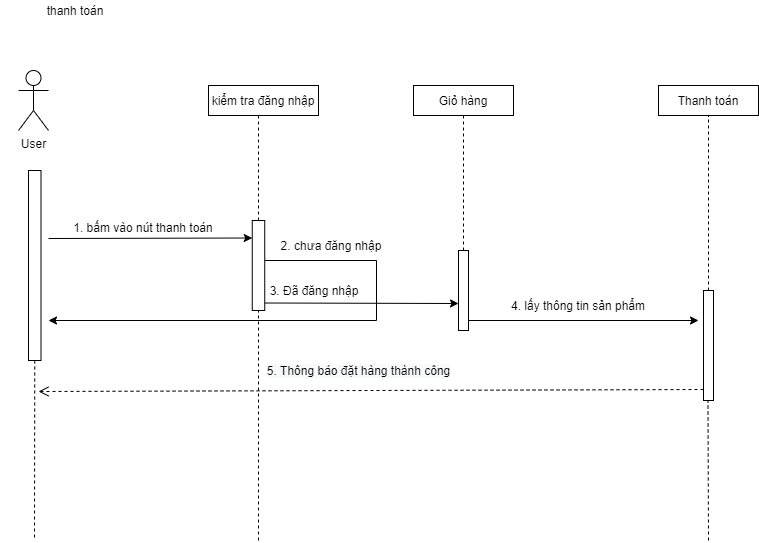

The diagram above was exported from draw.io. Its source (the exported page's mxGraphModel, read from the mxfile embedded in the PNG):
<mxGraphModel dx="1117" dy="1737" grid="1" gridSize="10" guides="1" tooltips="1" connect="1" arrows="1" fold="1" page="1" pageScale="1" pageWidth="850" pageHeight="1100" math="0" shadow="0">
  <root>
    <mxCell id="0" />
    <mxCell id="1" parent="0" />
    <mxCell id="romqNkVSiZGDf8s8h0Tf-1" value="User&lt;br&gt;" style="shape=umlActor;verticalLabelPosition=bottom;verticalAlign=top;html=1;outlineConnect=0;" vertex="1" parent="1">
      <mxGeometry x="220" y="50" width="30" height="60" as="geometry" />
    </mxCell>
    <mxCell id="romqNkVSiZGDf8s8h0Tf-2" value="" style="rounded=0;whiteSpace=wrap;html=1;" vertex="1" parent="1">
      <mxGeometry x="230" y="150" width="12.5" height="190" as="geometry" />
    </mxCell>
    <mxCell id="romqNkVSiZGDf8s8h0Tf-3" value="" style="endArrow=classic;html=1;entryX=0;entryY=0.25;entryDx=0;entryDy=0;" edge="1" parent="1">
      <mxGeometry width="50" height="50" relative="1" as="geometry">
        <mxPoint x="250" y="218" as="sourcePoint" />
        <mxPoint x="453.75" y="217.5" as="targetPoint" />
      </mxGeometry>
    </mxCell>
    <mxCell id="romqNkVSiZGDf8s8h0Tf-4" value="1. bấm vào nút thanh toán" style="text;html=1;strokeColor=none;fillColor=none;align=center;verticalAlign=middle;whiteSpace=wrap;rounded=0;" vertex="1" parent="1">
      <mxGeometry x="270" y="192" width="150" height="30" as="geometry" />
    </mxCell>
    <mxCell id="romqNkVSiZGDf8s8h0Tf-6" value="" style="endArrow=none;dashed=1;html=1;exitX=0.5;exitY=1;exitDx=0;exitDy=0;" edge="1" parent="1" source="romqNkVSiZGDf8s8h0Tf-2">
      <mxGeometry width="50" height="50" relative="1" as="geometry">
        <mxPoint x="470" y="380" as="sourcePoint" />
        <mxPoint x="236" y="520" as="targetPoint" />
      </mxGeometry>
    </mxCell>
    <mxCell id="romqNkVSiZGDf8s8h0Tf-7" value="thanh toán" style="text;html=1;strokeColor=none;fillColor=none;align=center;verticalAlign=middle;whiteSpace=wrap;rounded=0;" vertex="1" parent="1">
      <mxGeometry x="202.5" y="-20" width="147.5" height="20" as="geometry" />
    </mxCell>
    <mxCell id="romqNkVSiZGDf8s8h0Tf-8" value="" style="rounded=0;whiteSpace=wrap;html=1;" vertex="1" parent="1">
      <mxGeometry x="453.75" y="200" width="12.5" height="90" as="geometry" />
    </mxCell>
    <mxCell id="romqNkVSiZGDf8s8h0Tf-9" value="" style="endArrow=none;dashed=1;html=1;entryX=0.5;entryY=0;entryDx=0;entryDy=0;exitX=0.5;exitY=1;exitDx=0;exitDy=0;" edge="1" parent="1" target="romqNkVSiZGDf8s8h0Tf-8">
      <mxGeometry width="50" height="50" relative="1" as="geometry">
        <mxPoint x="460" y="95" as="sourcePoint" />
        <mxPoint x="520" y="330" as="targetPoint" />
      </mxGeometry>
    </mxCell>
    <mxCell id="romqNkVSiZGDf8s8h0Tf-10" value="" style="endArrow=none;dashed=1;html=1;entryX=0.5;entryY=1;entryDx=0;entryDy=0;" edge="1" parent="1" target="romqNkVSiZGDf8s8h0Tf-8">
      <mxGeometry width="50" height="50" relative="1" as="geometry">
        <mxPoint x="460" y="520" as="sourcePoint" />
        <mxPoint x="520" y="190" as="targetPoint" />
      </mxGeometry>
    </mxCell>
    <mxCell id="romqNkVSiZGDf8s8h0Tf-11" value="kiểm tra đăng nhập" style="rounded=0;whiteSpace=wrap;html=1;" vertex="1" parent="1">
      <mxGeometry x="410" y="65" width="110" height="30" as="geometry" />
    </mxCell>
    <mxCell id="romqNkVSiZGDf8s8h0Tf-18" style="edgeStyle=orthogonalEdgeStyle;rounded=0;orthogonalLoop=1;jettySize=auto;html=1;" edge="1" parent="1">
      <mxGeometry relative="1" as="geometry">
        <mxPoint x="250" y="300" as="targetPoint" />
        <Array as="points">
          <mxPoint x="578" y="240" />
          <mxPoint x="578" y="300" />
          <mxPoint x="250" y="300" />
        </Array>
        <mxPoint x="466.25" y="240" as="sourcePoint" />
      </mxGeometry>
    </mxCell>
    <mxCell id="romqNkVSiZGDf8s8h0Tf-19" value="2. chưa đăng nhập" style="text;html=1;strokeColor=none;fillColor=none;align=center;verticalAlign=middle;whiteSpace=wrap;rounded=0;" vertex="1" parent="1">
      <mxGeometry x="466.25" y="210" width="133.75" height="30" as="geometry" />
    </mxCell>
    <mxCell id="romqNkVSiZGDf8s8h0Tf-20" value="" style="endArrow=classic;html=1;exitX=1;exitY=0.75;exitDx=0;exitDy=0;" edge="1" parent="1">
      <mxGeometry width="50" height="50" relative="1" as="geometry">
        <mxPoint x="466.25" y="282.5" as="sourcePoint" />
        <mxPoint x="660" y="283" as="targetPoint" />
      </mxGeometry>
    </mxCell>
    <mxCell id="romqNkVSiZGDf8s8h0Tf-21" value="3. Đã đăng nhập" style="text;html=1;strokeColor=none;fillColor=none;align=center;verticalAlign=middle;whiteSpace=wrap;rounded=0;" vertex="1" parent="1">
      <mxGeometry x="466.25" y="260" width="100" height="20" as="geometry" />
    </mxCell>
    <mxCell id="romqNkVSiZGDf8s8h0Tf-22" value="Giỏ hàng&lt;span style=&quot;color: rgba(0 , 0 , 0 , 0) ; font-family: monospace ; font-size: 0px&quot;&gt;%3CmxGraphModel%3E%3Croot%3E%3CmxCell%20id%3D%220%22%2F%3E%3CmxCell%20id%3D%221%22%20parent%3D%220%22%2F%3E%3CmxCell%20id%3D%222%22%20value%3D%22%22%20style%3D%22endArrow%3Dclassic%3Bhtml%3D1%3BexitX%3D1%3BexitY%3D0%3BexitDx%3D0%3BexitDy%3D0%3B%22%20edge%3D%221%22%20parent%3D%221%22%3E%3CmxGeometry%20width%3D%2250%22%20height%3D%2250%22%20relative%3D%221%22%20as%3D%22geometry%22%3E%3CmxPoint%20x%3D%22675%22%20y%3D%22340.00000000000045%22%20as%3D%22sourcePoint%22%2F%3E%3CmxPoint%20x%3D%22885%22%20y%3D%22340%22%20as%3D%22targetPoint%22%2F%3E%3C%2FmxGeometry%3E%3C%2FmxCell%3E%3CmxCell%20id%3D%223%22%20value%3D%223.%20L%E1%BA%A5y%20th%C3%B4ng%20tin%20s%E1%BA%A3n%20ph%E1%BA%A9m%22%20style%3D%22text%3Bhtml%3D1%3BstrokeColor%3Dnone%3BfillColor%3Dnone%3Balign%3Dcenter%3BverticalAlign%3Dmiddle%3BwhiteSpace%3Dwrap%3Brounded%3D0%3B%22%20vertex%3D%221%22%20parent%3D%221%22%3E%3CmxGeometry%20x%3D%22700%22%20y%3D%22310%22%20width%3D%22170%22%20height%3D%2230%22%20as%3D%22geometry%22%2F%3E%3C%2FmxCell%3E%3C%2Froot%3E%3C%2FmxGraphModel%3E&lt;/span&gt;" style="rounded=0;whiteSpace=wrap;html=1;" vertex="1" parent="1">
      <mxGeometry x="615" y="65" width="100" height="30" as="geometry" />
    </mxCell>
    <mxCell id="romqNkVSiZGDf8s8h0Tf-23" value="" style="rounded=0;whiteSpace=wrap;html=1;" vertex="1" parent="1">
      <mxGeometry x="660" y="230" width="10" height="80" as="geometry" />
    </mxCell>
    <mxCell id="romqNkVSiZGDf8s8h0Tf-24" value="" style="endArrow=none;dashed=1;html=1;entryX=0.5;entryY=1;entryDx=0;entryDy=0;" edge="1" parent="1" target="romqNkVSiZGDf8s8h0Tf-22">
      <mxGeometry width="50" height="50" relative="1" as="geometry">
        <mxPoint x="665" y="230" as="sourcePoint" />
        <mxPoint x="515" y="190" as="targetPoint" />
      </mxGeometry>
    </mxCell>
    <mxCell id="romqNkVSiZGDf8s8h0Tf-25" value="" style="endArrow=classic;html=1;exitX=1;exitY=0;exitDx=0;exitDy=0;" edge="1" parent="1">
      <mxGeometry width="50" height="50" relative="1" as="geometry">
        <mxPoint x="670" y="300.00000000000045" as="sourcePoint" />
        <mxPoint x="900" y="300" as="targetPoint" />
      </mxGeometry>
    </mxCell>
    <mxCell id="romqNkVSiZGDf8s8h0Tf-26" value="4. lấy thông tin sản phẩm" style="text;html=1;strokeColor=none;fillColor=none;align=center;verticalAlign=middle;whiteSpace=wrap;rounded=0;" vertex="1" parent="1">
      <mxGeometry x="695" y="270" width="170" height="30" as="geometry" />
    </mxCell>
    <mxCell id="romqNkVSiZGDf8s8h0Tf-27" value="Thanh toán" style="rounded=0;whiteSpace=wrap;html=1;" vertex="1" parent="1">
      <mxGeometry x="860" y="65" width="100" height="30" as="geometry" />
    </mxCell>
    <mxCell id="romqNkVSiZGDf8s8h0Tf-28" value="" style="rounded=0;whiteSpace=wrap;html=1;" vertex="1" parent="1">
      <mxGeometry x="905" y="270" width="10" height="110" as="geometry" />
    </mxCell>
    <mxCell id="romqNkVSiZGDf8s8h0Tf-29" value="" style="endArrow=none;dashed=1;html=1;entryX=0.5;entryY=1;entryDx=0;entryDy=0;exitX=0.5;exitY=0;exitDx=0;exitDy=0;" edge="1" parent="1" source="romqNkVSiZGDf8s8h0Tf-28">
      <mxGeometry width="50" height="50" relative="1" as="geometry">
        <mxPoint x="910" y="230" as="sourcePoint" />
        <mxPoint x="910" y="95" as="targetPoint" />
      </mxGeometry>
    </mxCell>
    <mxCell id="romqNkVSiZGDf8s8h0Tf-30" value="&lt;span style=&quot;font-size: 12px ; background-color: rgb(248 , 249 , 250)&quot;&gt;5. Thông báo đặt hàng thành công&lt;/span&gt;" style="html=1;verticalAlign=bottom;endArrow=open;dashed=1;endSize=8;exitX=0;exitY=1;exitDx=0;exitDy=0;" edge="1" parent="1">
      <mxGeometry x="0.0375" y="-10" relative="1" as="geometry">
        <mxPoint x="905" y="369" as="sourcePoint" />
        <mxPoint x="240" y="371" as="targetPoint" />
        <mxPoint x="-1" as="offset" />
      </mxGeometry>
    </mxCell>
    <mxCell id="romqNkVSiZGDf8s8h0Tf-31" value="" style="endArrow=none;dashed=1;html=1;entryX=0.5;entryY=1;entryDx=0;entryDy=0;" edge="1" parent="1">
      <mxGeometry width="50" height="50" relative="1" as="geometry">
        <mxPoint x="910" y="520" as="sourcePoint" />
        <mxPoint x="909.5" y="380" as="targetPoint" />
      </mxGeometry>
    </mxCell>
  </root>
</mxGraphModel>